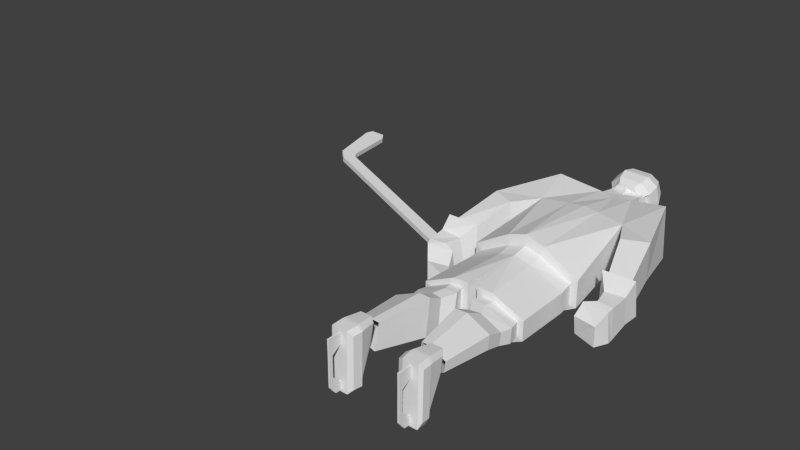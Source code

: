 # Source: player.blend  (saved by Blender 2.73.0; exported with 4.5.12 LTS)
import bpy
from mathutils import Matrix  # noqa: F401  (used for matrix-valued properties, if any)

bpy.ops.wm.read_factory_settings(use_empty=True)
scene = bpy.context.scene
scene.name = 'Scene'

# ---- collections
col_collection_1 = bpy.data.collections.new('Collection 1'); scene.collection.children.link(col_collection_1)

# ---- world
world_world = bpy.data.worlds.new('World'); scene.world = world_world
world_world.color = (0.05088, 0.05088, 0.05088)
world_world.use_sun_shadow = False
world_world.sun_shadow_jitter_overblur = 0.0
world_world.cycles.sampling_method = 'MANUAL'
world_world.cycles.sample_map_resolution = 256

# ---- meshes
me_plane = bpy.data.meshes.new('Plane')
me_plane.from_pydata([(-7.718, -1.054, -0.4152), (-8.164, 0.7904, -0.4793), (-8.164, 0.7904, 0.4266), (-7.723, -1.04, 0.3504), (-8.062, -0.6624, -0.1595), (-8.249, 0.08722, -0.1244), (-8.249, 0.08722, 0.07069), (-8.062, -0.6624, 0.1039), (-7.285, -1.11, -0.5242), (-7.726, 1.215, -0.5999), (-7.726, 1.215, 0.5467), (-7.289, -1.098, 0.4601), (-6.857, -1.004, -0.4643), (-7.311, 1.183, -0.6177), (-7.311, 1.183, 0.564), (-6.861, -0.9928, 0.4006), (-8.148, -0.5754, -0.1863), (-7.862, -0.7711, -0.678), (-8.148, -0.5754, 0.1326), (-7.867, -0.7558, 0.6135), (-7.397, -0.7643, -0.8622), (-7.402, -0.7506, 0.7983), (-6.925, -0.6425, -0.8472), (-6.929, -0.63, 0.7837), (-6.572, -0.8784, -0.3258), (-6.575, -0.8671, 0.2621), (-6.607, -0.5024, -0.6251), (-6.611, -0.4899, 0.5616), (-8.196, -0.3453, -0.1876), (-7.95, -0.2786, 0.7202), (-7.488, -0.09348, 0.9042), (-7.029, -0.02316, 0.9013), (-7.95, -0.2786, -0.7728), (-8.196, -0.3453, 0.1339), (-7.488, -0.09348, -0.9575), (-7.029, -0.02316, -0.955), (-8.262, -0.1805, -0.1667), (-8.085, 0.2514, 0.6233), (-7.593, 0.589, 0.7882), (-7.117, 0.608, 0.7964), (-8.085, 0.2514, -0.6759), (-8.262, -0.1805, 0.113), (-7.593, 0.589, -0.8414), (-7.117, 0.608, -0.8501), (-5.563, -0.7433, -0.6337), (-5.437, 0.3918, -0.6337), (-5.437, 0.3918, 0.6174), (-5.563, -0.7433, 0.6174), (-6.544, -0.595, -0.5845), (-6.134, 0.4761, -0.6054), (-6.134, 0.4761, 0.5889), (-6.544, -0.595, 0.5682), (-5.867, 0.4761, -0.001333), (-5.437, 0.3918, -0.008168), (-6.278, -0.6196, -0.001493), (-5.558, -0.7504, -0.002722), (-7.671, -0.5287, -0.5171), (-7.991, 0.4093, -0.5171), (-7.991, 0.4093, 0.4869), (-7.671, -0.5287, 0.4869), (-8.072, 0.4322, -0.008547), (-7.704, -0.6694, -0.008547), (-6.13, 1.137, -0.5357), (-6.13, 1.137, 0.5198), (-5.937, 1.13, -0.001859), (-7.546, 0.9676, -0.5171), (-7.546, 0.9676, 0.487), (-7.561, 1.073, -0.008538), (-6.974, -0.898, -0.003553), (-7.158, -0.7128, 0.6368), (-7.103, 0.506, -0.7867), (-7.158, -0.7128, -0.6616), (-7.103, 0.506, 0.7623), (-6.749, 1.343, -0.003542), (-6.923, 1.207, -0.6616), (-6.923, 1.207, 0.6368), (-5.411, -1.131, -2.173), (-2.561, -1.171, -3.109), (-5.221, 0.7937, -2.38), (-2.561, 0.2923, -3.109), (-0.6493, -0.5983, -3.512), (-0.7931, 0.4356, -3.512), (-0.5912, -0.7911, -3.713), (-0.8512, 0.6283, -3.713), (-0.09477, -0.3984, -3.654), (-0.2633, 0.683, -3.646), (0.8132, -0.2583, -3.579), (0.6129, 0.9903, -3.579), (1.12, 0.2346, -3.333), (1.111, 0.9896, -3.333), (-3.323, -1.059, -1.629), (-2.151, -1.171, -2.196), (-0.6865, -0.5983, -2.655), (-0.5725, -0.7911, -2.483), (-0.1053, -0.3297, -2.878), (0.6733, -0.2146, -2.594), (1.003, 0.2016, -2.495), (0.4024, 0.9771, -3.573), (0.5994, -0.3246, -3.626), (0.5289, -0.3283, -3.018), (-3.323, 0.3203, -1.629), (-2.151, 0.2085, -2.196), (-0.6865, 0.4828, -2.655), (-0.5725, 0.6442, -2.483), (-0.1984, 0.6827, -2.751), (0.5284, 0.927, -2.594), (0.9071, 0.8949, -2.506), (0.5055, 0.8789, -3.018), (-5.359, 0.5428, 1.295e-07), (-3.488, -1.207, 1.295e-07), (-3.471, 1.24, 1.295e-07), (0.1029, -0.5072, -2.025), (0.09745, 0.5346, -2.025), (0.1617, -1.535, 1.295e-07), (0.1946, 1.535, 1.295e-07), (-3.444, -1.151, -0.5894), (-5.758, -0.7688, -0.6282), (-3.449, 1.063, -0.5894), (-5.525, 0.5505, -0.6827), (0.1607, -1.311, -0.6936), (0.1662, 1.281, -0.6936), (0.1384, -0.3211, -1.78), (0.1337, 0.4917, -1.78), (0.1898, -1.123, 1.295e-07), (0.2184, 1.272, 1.295e-07), (0.1889, -0.9478, -0.6177), (0.1937, 1.074, -0.6177), (0.7287, -0.2635, -1.843), (0.7239, 0.509, -1.843), (0.78, -1.026, 1.295e-07), (0.8087, 1.251, 1.295e-07), (0.7792, -0.8593, -0.6049), (0.7839, 1.062, -0.6049), (3.018, -0.3347, -1.91), (3.014, 0.4079, -1.91), (3.093, 1.121, -0.1828), (3.065, -0.9073, -0.75), (3.07, 0.9396, -0.75), (3.049, -0.2422, -1.709), (3.046, 0.2944, -1.709), (3.106, 0.8097, -0.4104), (3.085, -0.656, -0.837), (3.088, 0.6787, -0.837), (3.498, -0.2749, -1.815), (3.553, 0.2589, -1.815), (3.668, 0.7646, -0.3283), (3.488, -0.6902, -0.7911), (3.637, 0.6363, -0.7911), (3.957, -0.3092, -1.738), (4.024, 0.1316, -1.738), (4.088, 0.5493, -0.5562), (3.905, -0.6521, -0.9443), (4.072, 0.4432, -0.9443), (4.642, -0.594, -1.805), (4.718, -0.09947, -1.805), (4.789, 0.3691, -0.4797), (4.584, -0.9787, -0.9151), (4.771, 0.2502, -0.9151), (3.067, -0.9329, -0.1742), (3.082, -0.6669, -0.4098), (3.477, -0.6973, -0.2958), (3.964, -0.6517, -0.5465), (4.602, -0.977, -0.4781), (6.663, -0.6627, -1.717), (6.741, -0.3289, -1.717), (6.816, -0.0127, -0.8086), (6.602, -0.9223, -1.107), (6.797, -0.09297, -1.107), (6.614, -0.9221, -0.8076), (6.798, -0.2717, -0.9603), (6.676, -0.8779, -0.9603), (6.702, -0.8485, -1.651), (6.818, -0.2683, -1.651), (7.396, 0.9165, -0.8049), (7.338, -0.959, -0.8049), (7.335, -0.9262, -1.726), (7.391, 0.869, -1.726), (7.715, 0.9165, -0.8535), (7.681, -0.9417, -0.8535), (7.663, -0.9095, -1.728), (7.696, 0.869, -1.728), (7.345, 0.6363, -0.8315), (7.236, -0.959, -0.8315), (7.237, -0.9262, -1.713), (7.342, 0.6008, -1.713), (7.35, -1.096, -1.605), (6.569, -1.001, -1.549), (7.418, 1.115, -1.605), (6.713, -0.2859, -1.549), (7.754, -1.076, -1.615), (7.795, 1.115, -1.615), (7.358, 0.7849, -1.595), (7.229, -1.096, -1.595), (6.569, -1.001, -1.126), (7.418, 1.115, -1.004), (7.795, 1.115, -1.049), (7.229, -1.096, -1.025), (7.35, -1.096, -1.004), (6.713, -0.2859, -1.126), (7.754, -1.076, -1.049), (7.358, 0.7849, -1.025), (8.131, -0.9423, -1.353), (8.124, -0.3383, -1.353), (8.124, -0.3383, -1.279), (8.131, -0.9423, -1.279), (7.769, -0.9423, -1.353), (7.769, -0.552, -1.353), (7.769, -0.552, -1.279), (7.769, -0.9423, -1.279), (8.262, -0.9408, -1.353), (8.255, -0.3368, -1.353), (8.255, -0.3368, -1.279), (8.262, -0.9408, -1.279), (8.13, 0.425, -1.353), (8.13, 0.425, -1.279), (8.261, 0.4265, -1.353), (8.261, 0.4265, -1.279), (8.147, 0.9136, -1.353), (8.147, 0.9136, -1.279), (8.257, 0.7566, -1.353), (8.257, 0.7566, -1.279), (8.014, 0.5521, -1.353), (8.014, 0.5521, -1.279), (8.031, 1.041, -1.353), (8.031, 1.041, -1.279), (7.862, 0.737, -1.349), (7.862, 0.737, -1.284), (7.873, 1.049, -1.349), (7.873, 1.049, -1.284), (7.76, 0.7415, -1.347), (7.76, 0.7415, -1.285), (7.77, 1.038, -1.347), (7.77, 1.038, -1.285), (-5.411, -1.131, 2.173), (-2.561, -1.171, 3.109), (-5.221, 0.7937, 2.38), (-2.561, 0.2923, 3.109), (-0.6493, -0.5983, 3.512), (-0.7931, 0.4356, 3.512), (-0.5912, -0.7911, 3.713), (-0.8512, 0.6283, 3.713), (-0.09477, -0.3984, 3.654), (-0.2633, 0.683, 3.646), (0.8132, -0.2583, 3.579), (0.6129, 0.9903, 3.579), (1.12, 0.2346, 3.333), (1.111, 0.9896, 3.333), (-3.323, -1.059, 1.629), (-2.151, -1.171, 2.196), (-0.6865, -0.5983, 2.655), (-0.5725, -0.7911, 2.483), (-0.1053, -0.3297, 2.878), (0.6733, -0.2146, 2.594), (1.003, 0.2016, 2.495), (0.4024, 0.9771, 3.573), (0.5994, -0.3246, 3.626), (0.5289, -0.3283, 3.018), (-3.323, 0.3203, 1.629), (-2.151, 0.2085, 2.196), (-0.6865, 0.4828, 2.655), (-0.5725, 0.6442, 2.483), (-0.1984, 0.6827, 2.751), (0.5284, 0.927, 2.594), (0.9071, 0.8949, 2.506), (0.5055, 0.8789, 3.018), (0.1029, -0.5072, 2.025), (0.09745, 0.5346, 2.025), (-3.444, -1.151, 0.5894), (-5.758, -0.7688, 0.6282), (-3.449, 1.063, 0.5894), (-5.525, 0.5505, 0.6827), (0.1607, -1.311, 0.6936), (0.1662, 1.281, 0.6936), (0.1384, -0.3211, 1.78), (0.1337, 0.4917, 1.78), (0.1889, -0.9478, 0.6177), (0.1937, 1.074, 0.6177), (0.7287, -0.2635, 1.843), (0.7239, 0.509, 1.843), (0.7792, -0.8593, 0.6049), (0.7839, 1.062, 0.6049), (3.018, -0.3347, 1.91), (3.014, 0.4079, 1.91), (3.093, 1.121, 0.1828), (3.065, -0.9073, 0.75), (3.07, 0.9396, 0.75), (3.049, -0.2422, 1.709), (3.046, 0.2944, 1.709), (3.106, 0.8097, 0.4104), (3.085, -0.656, 0.837), (3.088, 0.6787, 0.837), (3.498, -0.2749, 1.815), (3.553, 0.2589, 1.815), (3.668, 0.7646, 0.3283), (3.488, -0.6902, 0.7911), (3.637, 0.6363, 0.7911), (3.957, -0.3092, 1.738), (4.024, 0.1316, 1.738), (4.088, 0.5493, 0.5562), (3.905, -0.6521, 0.9443), (4.072, 0.4432, 0.9443), (4.642, -0.594, 1.805), (4.718, -0.09947, 1.805), (4.789, 0.3691, 0.4797), (4.584, -0.9787, 0.9151), (4.771, 0.2502, 0.9151), (3.067, -0.9329, 0.1742), (3.082, -0.6669, 0.4098), (3.477, -0.6973, 0.2958), (3.964, -0.6517, 0.5465), (4.602, -0.977, 0.4781), (6.663, -0.6627, 1.717), (6.741, -0.3289, 1.717), (6.816, -0.0127, 0.8086), (6.602, -0.9223, 1.107), (6.797, -0.09297, 1.107), (6.614, -0.9221, 0.8076), (6.798, -0.2717, 0.9603), (6.676, -0.8779, 0.9603), (6.702, -0.8485, 1.651), (6.818, -0.2683, 1.651), (7.396, 0.9165, 0.8049), (7.338, -0.959, 0.8049), (7.335, -0.9262, 1.726), (7.391, 0.869, 1.726), (7.715, 0.9165, 0.8535), (7.681, -0.9417, 0.8535), (7.663, -0.9095, 1.728), (7.696, 0.869, 1.728), (7.345, 0.6363, 0.8315), (7.236, -0.959, 0.8315), (7.237, -0.9262, 1.713), (7.342, 0.6008, 1.713), (7.35, -1.096, 1.605), (6.569, -1.001, 1.549), (7.418, 1.115, 1.605), (6.713, -0.2859, 1.549), (7.754, -1.076, 1.615), (7.795, 1.115, 1.615), (7.358, 0.7849, 1.595), (7.229, -1.096, 1.595), (6.569, -1.001, 1.126), (7.418, 1.115, 1.004), (7.795, 1.115, 1.049), (7.229, -1.096, 1.025), (7.35, -1.096, 1.004), (6.713, -0.2859, 1.126), (7.754, -1.076, 1.049), (7.358, 0.7849, 1.025), (8.131, -0.9423, 1.353), (8.124, -0.3383, 1.353), (8.124, -0.3383, 1.279), (8.131, -0.9423, 1.279), (7.769, -0.9423, 1.353), (7.769, -0.552, 1.353), (7.769, -0.552, 1.279), (7.769, -0.9423, 1.279), (8.262, -0.9408, 1.353), (8.255, -0.3368, 1.353), (8.255, -0.3368, 1.279), (8.262, -0.9408, 1.279), (8.13, 0.425, 1.353), (8.13, 0.425, 1.279), (8.261, 0.4265, 1.353), (8.261, 0.4265, 1.279), (8.147, 0.9136, 1.353), (8.147, 0.9136, 1.279), (8.257, 0.7566, 1.353), (8.257, 0.7566, 1.279), (8.014, 0.5521, 1.353), (8.014, 0.5521, 1.279), (8.031, 1.041, 1.353), (8.031, 1.041, 1.279), (7.862, 0.737, 1.349), (7.862, 0.737, 1.284), (7.873, 1.049, 1.349), (7.873, 1.049, 1.284), (7.76, 0.7415, 1.347), (7.76, 0.7415, 1.285), (7.77, 1.038, 1.347), (7.77, 1.038, 1.285)], [], [(36, 5, 1, 40), (5, 6, 2, 1), (18, 7, 3, 19), (7, 4, 0, 3), (3, 0, 8, 11), (41, 6, 5, 36), (11, 8, 12, 15), (19, 3, 11, 21), (1, 2, 10, 9), (40, 1, 9, 42), (43, 13, 14, 39), (21, 11, 15, 23), (9, 10, 14, 13), (42, 9, 13, 43), (8, 20, 22, 12), (30, 21, 23, 31), (22, 23, 27, 26), (0, 17, 20, 8), (29, 19, 21, 30), (7, 18, 16, 4), (33, 18, 19, 29), (4, 16, 17, 0), (24, 26, 27, 25), (23, 15, 25, 27), (15, 12, 24, 25), (12, 22, 26, 24), (41, 33, 29, 37), (37, 29, 30, 38), (38, 30, 31, 39), (20, 34, 35, 22), (22, 35, 31, 23), (17, 32, 34, 20), (18, 33, 28, 16), (16, 28, 32, 17), (10, 38, 39, 14), (2, 37, 38, 10), (6, 41, 37, 2), (34, 42, 43, 35), (35, 43, 39, 31), (32, 40, 42, 34), (33, 41, 36, 28), (28, 36, 40, 32), (48, 49, 45, 44), (52, 50, 46, 53), (50, 51, 47, 46), (54, 48, 44, 55), (55, 53, 46, 47), (70, 57, 65, 74), (68, 69, 59, 61), (44, 45, 53, 55), (51, 54, 55, 47), (49, 52, 53, 45), (61, 60, 57, 56), (59, 58, 60, 61), (71, 68, 61, 56), (69, 72, 58, 59), (72, 50, 63, 75), (70, 71, 56, 57), (73, 74, 65, 67), (75, 73, 67, 66), (57, 60, 67, 65), (60, 58, 66, 67), (52, 49, 62, 64), (50, 52, 64, 63), (63, 64, 73, 75), (64, 62, 74, 73), (49, 48, 71, 70), (58, 72, 75, 66), (51, 50, 72, 69), (48, 54, 68, 71), (54, 51, 69, 68), (49, 70, 74, 62), (51, 54, 48), (76, 78, 79, 77), (79, 81, 80, 77), (81, 83, 82, 80), (83, 85, 84, 82), (97, 87, 86, 98), (87, 89, 88, 86), (85, 97, 98, 84), (99, 107, 104, 94), (96, 106, 105, 95), (95, 105, 107, 99), (94, 104, 103, 93), (93, 103, 102, 92), (92, 102, 101, 91), (91, 101, 100, 90), (79, 78, 100, 101), (81, 79, 101, 102), (83, 81, 102, 103), (85, 83, 103, 104), (89, 87, 105, 106), (87, 97, 107, 105), (97, 85, 104, 107), (88, 96, 95, 86), (86, 95, 99, 98), (98, 99, 94, 84), (84, 94, 93, 82), (82, 93, 92, 80), (80, 92, 91, 77), (77, 91, 90, 76), (88, 89, 106, 96), (117, 118, 108, 110), (117, 120, 112, 100), (115, 119, 113, 109), (100, 112, 111, 90), (90, 111, 119, 115), (76, 116, 118, 78), (110, 114, 120, 117), (100, 78, 118, 117), (90, 115, 116, 76), (114, 124, 126, 120), (119, 125, 123, 113), (120, 126, 122, 112), (111, 121, 125, 119), (112, 122, 121, 111), (124, 130, 132, 126), (125, 131, 129, 123), (126, 132, 128, 122), (121, 127, 131, 125), (122, 128, 127, 121), (130, 135, 137, 132), (132, 137, 134, 128), (127, 133, 136, 131), (128, 134, 133, 127), (135, 140, 142, 137), (137, 142, 139, 134), (133, 138, 141, 136), (134, 139, 138, 133), (140, 145, 147, 142), (142, 147, 144, 139), (138, 143, 146, 141), (139, 144, 143, 138), (145, 150, 152, 147), (147, 152, 149, 144), (143, 148, 151, 146), (144, 149, 148, 143), (150, 155, 157, 152), (152, 157, 154, 149), (148, 153, 156, 151), (149, 154, 153, 148), (129, 131, 136, 158), (141, 159, 158, 136), (146, 160, 159, 141), (151, 161, 160, 146), (156, 162, 161, 151), (135, 130, 129, 158), (140, 135, 158, 159), (145, 140, 159, 160), (150, 145, 160, 161), (155, 150, 161, 162), (162, 168, 165, 155), (156, 166, 168, 162), (155, 165, 167, 157), (157, 167, 164, 154), (153, 163, 166, 156), (154, 164, 163, 153), (181, 169, 170, 182), (192, 186, 171, 183), (183, 171, 172, 184), (200, 198, 169, 181), (188, 172, 171, 186), (187, 190, 180, 176), (176, 180, 179, 175), (197, 199, 178, 174), (174, 178, 177, 173), (190, 189, 179, 180), (194, 200, 181, 173), (175, 183, 184, 176), (185, 192, 183, 175), (173, 181, 182, 174), (197, 196, 192, 185), (176, 184, 191, 187), (195, 199, 189, 190), (175, 179, 189, 185), (194, 195, 190, 187), (198, 188, 186, 193), (184, 172, 188, 191), (196, 193, 186, 192), (182, 170, 193, 196), (169, 198, 193, 170), (173, 177, 195, 194), (177, 178, 199, 195), (174, 182, 196, 197), (187, 191, 200, 194), (185, 189, 199, 197), (191, 188, 198, 200), (205, 206, 202, 201), (206, 207, 203, 202), (207, 208, 204, 203), (208, 205, 201, 204), (204, 201, 209, 212), (208, 207, 206, 205), (209, 210, 211, 212), (203, 204, 212, 211), (210, 202, 213, 215), (201, 202, 210, 209), (215, 213, 217, 219), (203, 211, 216, 214), (211, 210, 215, 216), (202, 203, 214, 213), (217, 218, 220, 219), (214, 216, 220, 218), (216, 215, 219, 220), (214, 218, 224, 222), (222, 224, 228, 226), (217, 213, 221, 223), (218, 217, 223, 224), (213, 214, 222, 221), (226, 228, 232, 230), (223, 221, 225, 227), (224, 223, 227, 228), (221, 222, 226, 225), (229, 230, 232, 231), (227, 225, 229, 231), (228, 227, 231, 232), (225, 226, 230, 229), (233, 234, 236, 235), (236, 234, 237, 238), (238, 237, 239, 240), (240, 239, 241, 242), (254, 255, 243, 244), (244, 243, 245, 246), (242, 241, 255, 254), (256, 251, 261, 264), (253, 252, 262, 263), (252, 256, 264, 262), (251, 250, 260, 261), (250, 249, 259, 260), (249, 248, 258, 259), (248, 247, 257, 258), (236, 258, 257, 235), (238, 259, 258, 236), (240, 260, 259, 238), (242, 261, 260, 240), (246, 263, 262, 244), (244, 262, 264, 254), (254, 264, 261, 242), (245, 243, 252, 253), (243, 255, 256, 252), (255, 241, 251, 256), (241, 239, 250, 251), (239, 237, 249, 250), (237, 234, 248, 249), (234, 233, 247, 248), (245, 253, 263, 246), (110, 269, 272, 114), (269, 257, 266, 272), (267, 109, 113, 271), (257, 247, 265, 266), (247, 267, 271, 265), (233, 235, 270, 268), (130, 280, 285, 283), (257, 269, 270, 235), (247, 233, 268, 267), (55, 268, 270, 108), (283, 306, 129, 130), (271, 113, 123, 275), (272, 266, 274, 276), (265, 271, 275, 273), (266, 265, 273, 274), (124, 276, 280, 130), (276, 274, 278, 280), (273, 275, 279, 277), (274, 273, 277, 278), (129, 306, 284, 279), (280, 278, 282, 285), (277, 279, 284, 281), (278, 277, 281, 282), (283, 285, 290, 288), (285, 282, 287, 290), (281, 284, 289, 286), (282, 281, 286, 287), (288, 290, 295, 293), (290, 287, 292, 295), (286, 289, 294, 291), (287, 286, 291, 292), (293, 295, 300, 298), (295, 292, 297, 300), (291, 294, 299, 296), (292, 291, 296, 297), (298, 300, 305, 303), (300, 297, 302, 305), (296, 299, 304, 301), (297, 296, 301, 302), (275, 123, 129, 279), (289, 284, 306, 307), (294, 289, 307, 308), (299, 294, 308, 309), (304, 299, 309, 310), (288, 307, 306, 283), (293, 308, 307, 288), (298, 309, 308, 293), (303, 310, 309, 298), (310, 303, 313, 316), (304, 310, 316, 314), (303, 305, 315, 313), (305, 302, 312, 315), (301, 304, 314, 311), (302, 301, 311, 312), (329, 330, 318, 317), (340, 331, 319, 334), (331, 332, 320, 319), (348, 329, 317, 346), (336, 334, 319, 320), (335, 324, 328, 338), (324, 323, 327, 328), (345, 322, 326, 347), (322, 321, 325, 326), (338, 328, 327, 337), (342, 321, 329, 348), (323, 324, 332, 331), (333, 323, 331, 340), (321, 322, 330, 329), (345, 333, 340, 344), (324, 335, 339, 332), (343, 338, 337, 347), (323, 333, 337, 327), (342, 335, 338, 343), (346, 341, 334, 336), (332, 339, 336, 320), (344, 340, 334, 341), (330, 344, 341, 318), (317, 318, 341, 346), (321, 342, 343, 325), (325, 343, 347, 326), (322, 345, 344, 330), (335, 342, 348, 339), (333, 345, 347, 337), (339, 348, 346, 336), (353, 349, 350, 354), (354, 350, 351, 355), (355, 351, 352, 356), (356, 352, 349, 353), (352, 360, 357, 349), (356, 353, 354, 355), (357, 360, 359, 358), (351, 359, 360, 352), (358, 363, 361, 350), (349, 357, 358, 350), (363, 367, 365, 361), (351, 362, 364, 359), (359, 364, 363, 358), (350, 361, 362, 351), (365, 367, 368, 366), (362, 366, 368, 364), (364, 368, 367, 363), (362, 370, 372, 366), (370, 374, 376, 372), (365, 371, 369, 361), (366, 372, 371, 365), (361, 369, 370, 362), (374, 378, 380, 376), (371, 375, 373, 369), (372, 376, 375, 371), (369, 373, 374, 370), (377, 379, 380, 378), (375, 379, 377, 373), (376, 380, 379, 375), (373, 377, 378, 374), (114, 272, 276, 124), (269, 110, 108, 270), (115, 109, 55, 116), (55, 108, 118, 116), (267, 268, 55, 109)])
_uv = me_plane.uv_layers.new(name='UVMap')
_uv.uv.foreach_set('vector', [0.6014, 0.8436, 0.609, 0.8433, 0.6255, 0.8371, 0.6138, 0.8371, 0.1604, 0.8429, 0.1533, 0.8429, 0.1371, 0.834, 0.1758, 0.834, 0.8292, 0.8426, 0.8283, 0.8384, 0.8362, 0.8221, 0.8448, 0.829, 0.8283, 0.8384, 0.8197, 0.8384, 0.8114, 0.8219, 0.8362, 0.8221, 0.8362, 0.8221, 0.8114, 0.8219, 0.8077, 0.8039, 0.8379, 0.804, 0.6014, 0.8436, 0.609, 0.8433, 0.609, 0.8433, 0.6014, 0.8436, 0.8379, 0.804, 0.8077, 0.8039, 0.8116, 0.7833, 0.834, 0.7834, 0.8448, 0.829, 0.8362, 0.8221, 0.8379, 0.804, 0.8482, 0.8095, 0.1758, 0.834, 0.1371, 0.834, 0.1312, 0.8187, 0.1802, 0.8187, 0.6138, 0.8371, 0.6255, 0.8371, 0.6399, 0.8221, 0.6236, 0.8187, 0.6244, 0.8005, 0.6438, 0.8049, 0.6438, 0.8049, 0.6244, 0.8005, 0.8482, 0.8095, 0.8379, 0.804, 0.834, 0.7834, 0.8438, 0.7867, 0.1802, 0.8187, 0.1312, 0.8187, 0.1304, 0.8044, 0.1809, 0.8044, 0.6236, 0.8187, 0.6399, 0.8221, 0.6438, 0.8049, 0.6244, 0.8005, 0.8077, 0.8039, 0.7973, 0.8093, 0.8018, 0.7865, 0.8116, 0.7833, 0.6042, 0.8142, 0.5855, 0.8105, 0.5856, 0.7899, 0.6064, 0.7968, 0.8018, 0.7865, 0.8438, 0.7867, 0.8354, 0.7723, 0.8109, 0.7721, 0.8114, 0.8219, 0.8029, 0.8288, 0.7973, 0.8093, 0.8077, 0.8039, 0.5987, 0.8317, 0.5851, 0.8282, 0.5855, 0.8105, 0.6042, 0.8142, 0.8283, 0.8384, 0.8292, 0.8426, 0.8189, 0.8426, 0.8197, 0.8384, 0.5967, 0.841, 0.5902, 0.839, 0.5851, 0.8282, 0.5987, 0.8317, 0.8197, 0.8384, 0.8189, 0.8426, 0.8029, 0.8288, 0.8114, 0.8219, 0.8171, 0.7704, 0.8109, 0.7721, 0.8354, 0.7723, 0.8292, 0.7706, 0.8438, 0.7867, 0.834, 0.7834, 0.8292, 0.7706, 0.8354, 0.7723, 0.834, 0.7834, 0.8116, 0.7833, 0.8171, 0.7704, 0.8292, 0.7706, 0.8116, 0.7833, 0.8018, 0.7865, 0.8109, 0.7721, 0.8171, 0.7704, 0.6014, 0.8436, 0.5967, 0.841, 0.5987, 0.8317, 0.6138, 0.8371, 0.6138, 0.8371, 0.5987, 0.8317, 0.6042, 0.8142, 0.6236, 0.8187, 0.6236, 0.8187, 0.6042, 0.8142, 0.6064, 0.7968, 0.6244, 0.8005, 0.5851, 0.8103, 0.6042, 0.8142, 0.6064, 0.7968, 0.5852, 0.7897, 0.5852, 0.7897, 0.6064, 0.7968, 0.6064, 0.7968, 0.5856, 0.7899, 0.5847, 0.828, 0.5987, 0.8317, 0.6042, 0.8142, 0.5851, 0.8103, 0.5902, 0.839, 0.5967, 0.841, 0.5967, 0.841, 0.5902, 0.839, 0.5902, 0.839, 0.5967, 0.841, 0.5987, 0.8317, 0.5847, 0.828, 0.6399, 0.8221, 0.6236, 0.8187, 0.6244, 0.8005, 0.6438, 0.8049, 0.6255, 0.8371, 0.6138, 0.8371, 0.6236, 0.8187, 0.6399, 0.8221, 0.609, 0.8433, 0.6014, 0.8436, 0.6138, 0.8371, 0.6255, 0.8371, 0.6042, 0.8142, 0.6236, 0.8187, 0.6244, 0.8005, 0.6064, 0.7968, 0.6064, 0.7968, 0.6244, 0.8005, 0.6244, 0.8005, 0.6064, 0.7968, 0.5987, 0.8317, 0.6138, 0.8371, 0.6236, 0.8187, 0.6042, 0.8142, 0.5967, 0.841, 0.6014, 0.8436, 0.6014, 0.8436, 0.5967, 0.841, 0.5967, 0.841, 0.6014, 0.8436, 0.6138, 0.8371, 0.5987, 0.8317, 0.5869, 0.7682, 0.6194, 0.7516, 0.6169, 0.7234, 0.5824, 0.7285, 0.1564, 0.741, 0.1381, 0.7519, 0.1372, 0.7235, 0.1566, 0.7235, 0.6194, 0.7516, 0.5869, 0.7682, 0.5824, 0.7285, 0.6169, 0.7234, 0.8243, 0.7566, 0.8062, 0.7677, 0.8047, 0.727, 0.8241, 0.727, 0.1566, 0.7286, 0.1566, 0.7235, 0.1372, 0.7235, 0.1372, 0.7286, 0.6204, 0.7908, 0.6174, 0.8268, 0.6344, 0.8088, 0.6416, 0.7836, 0.8243, 0.7855, 0.8442, 0.7931, 0.8395, 0.8144, 0.8241, 0.8158, 0.176, 0.7286, 0.176, 0.7235, 0.1566, 0.7235, 0.1566, 0.7286, 0.8421, 0.7677, 0.8243, 0.7566, 0.8241, 0.727, 0.8436, 0.727, 0.1751, 0.7519, 0.1564, 0.741, 0.1566, 0.7235, 0.176, 0.7235, 0.1566, 0.8158, 0.1566, 0.8308, 0.1724, 0.8275, 0.1724, 0.8145, 0.1413, 0.8145, 0.1413, 0.8275, 0.1566, 0.8308, 0.1566, 0.8158, 0.8038, 0.7931, 0.8243, 0.7855, 0.8241, 0.8158, 0.8083, 0.8144, 0.5833, 0.7931, 0.6204, 0.7908, 0.6174, 0.8268, 0.5889, 0.8139, 0.6204, 0.7908, 0.6194, 0.7516, 0.6395, 0.7515, 0.6416, 0.7836, 0.6204, 0.7908, 0.5833, 0.7931, 0.5889, 0.8139, 0.6174, 0.8268, 0.1565, 0.7769, 0.1768, 0.784, 0.1724, 0.8094, 0.1566, 0.81, 0.1366, 0.784, 0.1565, 0.7769, 0.1566, 0.81, 0.1413, 0.8094, 0.1724, 0.8275, 0.1566, 0.8308, 0.1566, 0.81, 0.1724, 0.8094, 0.1566, 0.8308, 0.1413, 0.8275, 0.1413, 0.8094, 0.1566, 0.81, 0.1564, 0.741, 0.1751, 0.7519, 0.1729, 0.7517, 0.1564, 0.7438, 0.1381, 0.7519, 0.1564, 0.741, 0.1564, 0.7438, 0.1403, 0.7517, 0.1403, 0.7517, 0.1564, 0.7438, 0.1565, 0.7769, 0.1366, 0.784, 0.1564, 0.7438, 0.1729, 0.7517, 0.1768, 0.784, 0.1565, 0.7769, 0.6194, 0.7516, 0.5869, 0.7682, 0.5833, 0.7931, 0.6204, 0.7908, 0.6174, 0.8268, 0.6204, 0.7908, 0.6416, 0.7836, 0.6344, 0.8088, 0.5869, 0.7682, 0.6194, 0.7516, 0.6204, 0.7908, 0.5833, 0.7931, 0.8062, 0.7677, 0.8243, 0.7566, 0.8243, 0.7855, 0.8038, 0.7931, 0.8243, 0.7566, 0.8421, 0.7677, 0.8442, 0.7931, 0.8243, 0.7855, 0.6194, 0.7516, 0.6204, 0.7908, 0.6416, 0.7836, 0.6395, 0.7515, 0.8421, 0.7677, 0.8243, 0.7566, 0.8062, 0.7677, 0.5743, 0.7198, 0.6325, 0.7091, 0.6141, 0.6022, 0.5697, 0.6045, 0.6141, 0.6022, 0.6191, 0.5328, 0.588, 0.525, 0.5697, 0.6045, 0.6191, 0.5328, 0.6249, 0.5355, 0.5822, 0.5223, 0.588, 0.525, 0.6249, 0.5355, 0.6274, 0.5119, 0.5948, 0.503, 0.5822, 0.5223, 0.6373, 0.4855, 0.638, 0.477, 0.6004, 0.4665, 0.5981, 0.475, 0.638, 0.477, 0.6387, 0.4568, 0.6158, 0.455, 0.6004, 0.4665, 0.6274, 0.5119, 0.6373, 0.4855, 0.5981, 0.475, 0.5948, 0.503, 0.6008, 0.4811, 0.6333, 0.4881, 0.6253, 0.5125, 0.5983, 0.5039, 0.6169, 0.4667, 0.6353, 0.4738, 0.6347, 0.4876, 0.6044, 0.4765, 0.6044, 0.4765, 0.6347, 0.4876, 0.6333, 0.4881, 0.6008, 0.4811, 0.5983, 0.5039, 0.6253, 0.5125, 0.6228, 0.5257, 0.584, 0.5184, 0.584, 0.5184, 0.6228, 0.5257, 0.618, 0.529, 0.5888, 0.5234, 0.5888, 0.5234, 0.618, 0.529, 0.6131, 0.6037, 0.5759, 0.5966, 0.5759, 0.5966, 0.6131, 0.6037, 0.6134, 0.6671, 0.5758, 0.6686, 0.2531, 0.6104, 0.2305, 0.7206, 0.2071, 0.642, 0.2247, 0.5934, 0.2657, 0.5371, 0.2531, 0.6104, 0.2247, 0.5934, 0.239, 0.5327, 0.2719, 0.5395, 0.2657, 0.5371, 0.239, 0.5327, 0.2337, 0.5279, 0.2698, 0.5151, 0.2719, 0.5395, 0.2337, 0.5279, 0.242, 0.5124, 0.2601, 0.4581, 0.2677, 0.4788, 0.2371, 0.4823, 0.2344, 0.4666, 0.2677, 0.4788, 0.2675, 0.4875, 0.2503, 0.4832, 0.2371, 0.4823, 0.2675, 0.4875, 0.2698, 0.5151, 0.242, 0.5124, 0.2503, 0.4832, 0.7205, 0.4578, 0.7466, 0.4626, 0.7435, 0.4763, 0.7128, 0.4705, 0.7128, 0.4705, 0.7435, 0.4763, 0.7303, 0.4823, 0.7114, 0.4794, 0.7114, 0.4794, 0.7303, 0.4823, 0.7347, 0.5086, 0.7105, 0.5081, 0.7105, 0.5081, 0.7347, 0.5086, 0.7469, 0.5279, 0.7087, 0.5287, 0.7087, 0.5287, 0.7469, 0.5279, 0.7416, 0.5327, 0.7149, 0.5311, 0.7149, 0.5311, 0.7416, 0.5327, 0.7559, 0.5934, 0.7275, 0.6104, 0.7275, 0.6104, 0.7559, 0.5934, 0.7735, 0.642, 0.7566, 0.7285, 0.2601, 0.4578, 0.2601, 0.4581, 0.2344, 0.4666, 0.234, 0.4626, 0.1748, 0.6471, 0.1777, 0.7332, 0.1566, 0.7263, 0.1564, 0.6481, 0.1748, 0.6471, 0.178, 0.4973, 0.2194, 0.5002, 0.2071, 0.642, 0.8058, 0.647, 0.8026, 0.4975, 0.8241, 0.4975, 0.8241, 0.6488, 0.2071, 0.642, 0.2194, 0.5002, 0.2194, 0.4999, 0.2071, 0.642, 0.7735, 0.642, 0.7612, 0.4999, 0.8026, 0.4975, 0.8058, 0.647, 0.224, 0.7285, 0.176, 0.7429, 0.1777, 0.7332, 0.2305, 0.7206, 0.1564, 0.6481, 0.1564, 0.4961, 0.178, 0.4973, 0.1748, 0.6471, 0.2071, 0.642, 0.2305, 0.7206, 0.1777, 0.7332, 0.1748, 0.6471, 0.7735, 0.642, 0.8058, 0.647, 0.8046, 0.7429, 0.7566, 0.7285, 0.1564, 0.4961, 0.1564, 0.4951, 0.1757, 0.4962, 0.178, 0.4973, 0.8026, 0.4975, 0.8049, 0.4964, 0.8241, 0.4963, 0.8241, 0.4975, 0.178, 0.4973, 0.1757, 0.4962, 0.2118, 0.4987, 0.2194, 0.5002, 0.7612, 0.4999, 0.7688, 0.4985, 0.8049, 0.4964, 0.8026, 0.4975, 0.2194, 0.5002, 0.2118, 0.4987, 0.2118, 0.4985, 0.2194, 0.4999, 0.1523, 0.4939, 0.1523, 0.4708, 0.1711, 0.4717, 0.1715, 0.4949, 0.8032, 0.4892, 0.8036, 0.4667, 0.8203, 0.4667, 0.8203, 0.4892, 0.1715, 0.4949, 0.1711, 0.4717, 0.2096, 0.4741, 0.2076, 0.4973, 0.7712, 0.4911, 0.7695, 0.4686, 0.8036, 0.4667, 0.8032, 0.4892, 0.2076, 0.4973, 0.2096, 0.4741, 0.2096, 0.4739, 0.2076, 0.4971, 0.1625, 0.4841, 0.1673, 0.3822, 0.1819, 0.3832, 0.1781, 0.4852, 0.1781, 0.4852, 0.1819, 0.3832, 0.2118, 0.3857, 0.2101, 0.4878, 0.7695, 0.4686, 0.7677, 0.3815, 0.7996, 0.3797, 0.8036, 0.4667, 0.2096, 0.4741, 0.2117, 0.3842, 0.2117, 0.384, 0.2096, 0.4739, 0.158, 0.3811, 0.165, 0.3806, 0.1783, 0.3813, 0.1756, 0.382, 0.1756, 0.382, 0.1783, 0.3813, 0.2054, 0.3829, 0.2117, 0.3842, 0.7677, 0.3815, 0.7732, 0.3803, 0.7972, 0.3789, 0.7996, 0.3797, 0.2117, 0.3842, 0.2054, 0.3829, 0.2054, 0.3828, 0.2117, 0.384, 0.1692, 0.3755, 0.1667, 0.3522, 0.1811, 0.3535, 0.1825, 0.3762, 0.1825, 0.3762, 0.1811, 0.3535, 0.2129, 0.3569, 0.2096, 0.3779, 0.771, 0.3778, 0.7677, 0.3592, 0.7995, 0.3596, 0.7981, 0.3763, 0.2096, 0.3779, 0.2129, 0.3569, 0.2129, 0.3592, 0.2096, 0.3778, 0.1667, 0.3522, 0.1738, 0.3348, 0.1858, 0.3354, 0.1811, 0.3535, 0.1811, 0.3535, 0.1858, 0.3354, 0.2105, 0.3374, 0.2129, 0.3569, 0.7677, 0.3592, 0.7701, 0.3402, 0.7948, 0.3423, 0.7995, 0.3596, 0.2129, 0.3569, 0.2105, 0.3374, 0.2105, 0.3402, 0.2129, 0.3592, 0.1738, 0.3348, 0.1714, 0.3057, 0.1849, 0.3064, 0.1858, 0.3354, 0.1858, 0.3354, 0.1849, 0.3064, 0.2126, 0.3087, 0.2105, 0.3374, 0.7701, 0.3402, 0.768, 0.3118, 0.7957, 0.3142, 0.7948, 0.3423, 0.2105, 0.3374, 0.2126, 0.3087, 0.2126, 0.3118, 0.2105, 0.3402, 0.8203, 0.4667, 0.8036, 0.4667, 0.7996, 0.3797, 0.8155, 0.3796, 0.7972, 0.3789, 0.809, 0.379, 0.8155, 0.3796, 0.7996, 0.3797, 0.7995, 0.3596, 0.8149, 0.3601, 0.8114, 0.3764, 0.7981, 0.3763, 0.7948, 0.3423, 0.8071, 0.3399, 0.8149, 0.3601, 0.7995, 0.3596, 0.7957, 0.3142, 0.8093, 0.3135, 0.8071, 0.3399, 0.7948, 0.3423, 0.8091, 0.384, 0.811, 0.4834, 0.7777, 0.4847, 0.779, 0.3851, 0.7927, 0.4522, 0.796, 0.463, 0.8017, 0.3953, 0.7966, 0.4035, 0.1667, 0.3522, 0.1692, 0.3755, 0.1692, 0.3764, 0.1657, 0.3601, 0.1738, 0.3348, 0.1667, 0.3522, 0.1657, 0.3601, 0.1735, 0.3399, 0.1714, 0.3057, 0.1738, 0.3348, 0.1735, 0.3399, 0.1713, 0.3135, 0.1713, 0.3135, 0.1816, 0.23, 0.1816, 0.2217, 0.1714, 0.3057, 0.7957, 0.3142, 0.7897, 0.2306, 0.799, 0.23, 0.8093, 0.3135, 0.1714, 0.3057, 0.1816, 0.2217, 0.1909, 0.2225, 0.1849, 0.3064, 0.1849, 0.3064, 0.1909, 0.2225, 0.2099, 0.2248, 0.2126, 0.3087, 0.768, 0.3118, 0.7707, 0.228, 0.7897, 0.2306, 0.7957, 0.3142, 0.2126, 0.3087, 0.2099, 0.2248, 0.2099, 0.228, 0.2126, 0.3118, 0.1823, 0.1998, 0.1863, 0.2224, 0.1863, 0.2275, 0.1823, 0.2043, 0.5748, 0.2023, 0.5774, 0.2262, 0.5815, 0.2214, 0.5794, 0.202, 0.5794, 0.202, 0.5815, 0.2214, 0.5973, 0.2172, 0.6208, 0.1982, 0.1883, 0.1992, 0.1915, 0.226, 0.1863, 0.2224, 0.1823, 0.1998, 0.5968, 0.221, 0.5973, 0.2172, 0.5815, 0.2214, 0.5774, 0.2262, 0.6348, 0.1955, 0.6348, 0.1819, 0.6281, 0.1854, 0.6281, 0.1965, 0.6281, 0.1965, 0.6281, 0.1854, 0.5799, 0.1866, 0.5794, 0.1985, 0.7929, 0.1996, 0.7915, 0.1828, 0.7976, 0.1858, 0.7991, 0.2, 0.1815, 0.2, 0.183, 0.1858, 0.183, 0.1844, 0.1815, 0.1976, 0.6348, 0.1819, 0.5754, 0.1833, 0.5799, 0.1866, 0.6281, 0.1854, 0.1877, 0.1967, 0.1883, 0.1992, 0.1823, 0.1998, 0.1815, 0.1976, 0.5794, 0.1985, 0.5794, 0.202, 0.6208, 0.1982, 0.6281, 0.1965, 0.5748, 0.1979, 0.5748, 0.2023, 0.5794, 0.202, 0.5794, 0.1985, 0.1815, 0.1976, 0.1823, 0.1998, 0.1823, 0.2043, 0.1815, 0.2, 0.7929, 0.1996, 0.7923, 0.2046, 0.7745, 0.2046, 0.7742, 0.1996, 0.6281, 0.1965, 0.6208, 0.1982, 0.6258, 0.1977, 0.6348, 0.1955, 0.1891, 0.1811, 0.1891, 0.1828, 0.2067, 0.1828, 0.2067, 0.1811, 0.5794, 0.1985, 0.5799, 0.1866, 0.5754, 0.1833, 0.5748, 0.1979, 0.1877, 0.1967, 0.1891, 0.1811, 0.2067, 0.1811, 0.2064, 0.1967, 0.1915, 0.226, 0.2046, 0.226, 0.2046, 0.2319, 0.1915, 0.2319, 0.6208, 0.1982, 0.5973, 0.2172, 0.5968, 0.221, 0.6258, 0.1977, 0.7923, 0.2046, 0.7891, 0.2319, 0.776, 0.2319, 0.7745, 0.2046, 0.7983, 0.2043, 0.7943, 0.2275, 0.7891, 0.2319, 0.7923, 0.2046, 0.1863, 0.2224, 0.1915, 0.226, 0.1915, 0.2319, 0.1863, 0.2275, 0.1815, 0.1976, 0.183, 0.1844, 0.1891, 0.1811, 0.1877, 0.1967, 0.183, 0.1844, 0.183, 0.1858, 0.1891, 0.1828, 0.1891, 0.1811, 0.7991, 0.2, 0.7983, 0.2043, 0.7923, 0.2046, 0.7929, 0.1996, 0.2064, 0.1967, 0.2061, 0.1992, 0.1883, 0.1992, 0.1877, 0.1967, 0.7742, 0.1996, 0.7739, 0.1828, 0.7915, 0.1828, 0.7929, 0.1996, 0.2061, 0.1992, 0.2046, 0.226, 0.1915, 0.226, 0.1883, 0.1992, 0.7821, 0.1822, 0.7821, 0.1822, 0.7821, 0.1674, 0.7821, 0.1672, 0.7821, 0.1822, 0.7844, 0.1822, 0.7844, 0.1674, 0.7821, 0.1674, 0.7844, 0.1822, 0.7844, 0.1822, 0.7844, 0.1672, 0.7844, 0.1674, 0.7844, 0.1822, 0.7821, 0.1822, 0.7821, 0.1672, 0.7844, 0.1672, 0.7844, 0.1672, 0.7821, 0.1672, 0.7821, 0.1617, 0.7844, 0.1617, 0.7844, 0.1822, 0.7844, 0.1822, 0.7821, 0.1822, 0.7821, 0.1822, 0.7821, 0.1617, 0.7821, 0.162, 0.7844, 0.162, 0.7844, 0.1617, 0.7844, 0.1674, 0.7844, 0.1672, 0.7844, 0.1617, 0.7844, 0.162, 0.1985, 0.162, 0.1985, 0.1674, 0.1985, 0.1672, 0.1985, 0.1618, 0.7821, 0.1672, 0.7821, 0.1674, 0.7821, 0.162, 0.7821, 0.1617, 0.1985, 0.1618, 0.1985, 0.1672, 0.1985, 0.1665, 0.1985, 0.1619, 0.1962, 0.1674, 0.1962, 0.162, 0.1962, 0.1618, 0.1962, 0.1672, 0.1962, 0.162, 0.1985, 0.162, 0.1985, 0.1618, 0.1962, 0.1618, 0.1985, 0.1674, 0.1962, 0.1674, 0.1962, 0.1672, 0.1985, 0.1672, 0.1985, 0.1665, 0.1962, 0.1665, 0.1962, 0.1619, 0.1985, 0.1619, 0.1962, 0.1672, 0.1962, 0.1618, 0.1962, 0.1619, 0.1962, 0.1665, 0.1962, 0.1618, 0.1985, 0.1618, 0.1985, 0.1619, 0.1962, 0.1619, 0.1962, 0.1672, 0.1962, 0.1665, 0.1962, 0.1713, 0.1962, 0.172, 0.1962, 0.172, 0.1962, 0.1713, 0.1964, 0.1779, 0.1964, 0.1783, 0.1985, 0.1665, 0.1985, 0.1672, 0.1985, 0.172, 0.1985, 0.1713, 0.1962, 0.1665, 0.1985, 0.1665, 0.1985, 0.1713, 0.1962, 0.1713, 0.1985, 0.1672, 0.1962, 0.1672, 0.1962, 0.172, 0.1985, 0.172, 0.1964, 0.1783, 0.1964, 0.1779, 0.1964, 0.1821, 0.1964, 0.1826, 0.1985, 0.1713, 0.1985, 0.172, 0.1984, 0.1783, 0.1984, 0.1779, 0.1962, 0.1713, 0.1985, 0.1713, 0.1984, 0.1779, 0.1964, 0.1779, 0.1985, 0.172, 0.1962, 0.172, 0.1964, 0.1783, 0.1984, 0.1783, 0.1983, 0.1826, 0.1964, 0.1826, 0.1964, 0.1821, 0.1983, 0.1821, 0.1984, 0.1779, 0.1984, 0.1783, 0.1983, 0.1826, 0.1983, 0.1821, 0.1964, 0.1779, 0.1984, 0.1779, 0.1983, 0.1821, 0.1964, 0.1821, 0.1984, 0.1783, 0.1964, 0.1783, 0.1964, 0.1826, 0.1983, 0.1826, 0.5743, 0.7198, 0.5697, 0.6045, 0.6141, 0.6022, 0.6325, 0.7091, 0.6141, 0.6022, 0.5697, 0.6045, 0.588, 0.525, 0.6191, 0.5328, 0.6191, 0.5328, 0.588, 0.525, 0.5822, 0.5223, 0.6249, 0.5355, 0.6249, 0.5355, 0.5822, 0.5223, 0.5948, 0.503, 0.6274, 0.5119, 0.6373, 0.4855, 0.5981, 0.475, 0.6004, 0.4665, 0.638, 0.477, 0.638, 0.477, 0.6004, 0.4665, 0.6158, 0.455, 0.6387, 0.4568, 0.6274, 0.5119, 0.5948, 0.503, 0.5981, 0.475, 0.6373, 0.4855, 0.6008, 0.4811, 0.5983, 0.5039, 0.6253, 0.5125, 0.6333, 0.4881, 0.6169, 0.4667, 0.6044, 0.4765, 0.6347, 0.4876, 0.6353, 0.4738, 0.6044, 0.4765, 0.6008, 0.4811, 0.6333, 0.4881, 0.6347, 0.4876, 0.5983, 0.5039, 0.584, 0.5184, 0.6228, 0.5257, 0.6253, 0.5125, 0.584, 0.5184, 0.5888, 0.5234, 0.618, 0.529, 0.6228, 0.5257, 0.5888, 0.5234, 0.5759, 0.5966, 0.6131, 0.6037, 0.618, 0.529, 0.5759, 0.5966, 0.5758, 0.6686, 0.6134, 0.6671, 0.6131, 0.6037, 0.05979, 0.6104, 0.08819, 0.5934, 0.1058, 0.642, 0.08246, 0.7206, 0.04727, 0.5371, 0.07393, 0.5327, 0.08819, 0.5934, 0.05979, 0.6104, 0.04101, 0.5395, 0.07926, 0.5279, 0.07393, 0.5327, 0.04727, 0.5371, 0.0431, 0.5151, 0.07092, 0.5124, 0.07926, 0.5279, 0.04101, 0.5395, 0.05284, 0.4581, 0.07856, 0.4666, 0.0758, 0.4823, 0.04519, 0.4788, 0.04519, 0.4788, 0.0758, 0.4823, 0.06262, 0.4832, 0.04538, 0.4875, 0.04538, 0.4875, 0.06262, 0.4832, 0.07092, 0.5124, 0.0431, 0.5151, 0.9278, 0.4578, 0.9354, 0.4705, 0.9048, 0.4763, 0.9017, 0.4626, 0.9354, 0.4705, 0.9369, 0.4794, 0.918, 0.4823, 0.9048, 0.4763, 0.9369, 0.4794, 0.9377, 0.5081, 0.9136, 0.5086, 0.918, 0.4823, 0.9377, 0.5081, 0.9396, 0.5287, 0.9013, 0.5279, 0.9136, 0.5086, 0.9396, 0.5287, 0.9333, 0.5311, 0.9067, 0.5327, 0.9013, 0.5279, 0.9333, 0.5311, 0.9208, 0.6104, 0.8924, 0.5934, 0.9067, 0.5327, 0.9208, 0.6104, 0.8917, 0.7285, 0.8748, 0.642, 0.8924, 0.5934, 0.05284, 0.4578, 0.0789, 0.4626, 0.07856, 0.4666, 0.05284, 0.4581, 0.1565, 0.6481, 0.1381, 0.6471, 0.1349, 0.4973, 0.1565, 0.4961, 0.1381, 0.6471, 0.1058, 0.642, 0.09349, 0.5002, 0.1349, 0.4973, 0.8425, 0.647, 0.8241, 0.6488, 0.8241, 0.4975, 0.8457, 0.4975, 0.1058, 0.642, 0.1058, 0.642, 0.09349, 0.4999, 0.09349, 0.5002, 0.8748, 0.642, 0.8425, 0.647, 0.8457, 0.4975, 0.8871, 0.4999, 0.08891, 0.7285, 0.08246, 0.7206, 0.1352, 0.7332, 0.1369, 0.7429, 0.1523, 0.4708, 0.1338, 0.4689, 0.1293, 0.3792, 0.1469, 0.3783, 0.1058, 0.642, 0.1381, 0.6471, 0.1352, 0.7332, 0.08246, 0.7206, 0.8748, 0.642, 0.8917, 0.7285, 0.8437, 0.7429, 0.8425, 0.647, 0.1565, 0.7345, 0.1369, 0.7429, 0.1352, 0.7332, 0.1563, 0.7263, 0.1469, 0.3783, 0.1472, 0.3793, 0.1523, 0.4719, 0.1523, 0.4708, 0.8457, 0.4975, 0.8241, 0.4975, 0.8241, 0.4963, 0.8433, 0.4964, 0.1349, 0.4973, 0.09349, 0.5002, 0.1011, 0.4987, 0.1373, 0.4962, 0.8871, 0.4999, 0.8457, 0.4975, 0.8433, 0.4964, 0.8795, 0.4985, 0.09349, 0.5002, 0.09349, 0.4999, 0.1011, 0.4985, 0.1011, 0.4987, 0.1523, 0.4939, 0.1334, 0.4921, 0.1338, 0.4689, 0.1523, 0.4708, 0.1334, 0.4921, 0.1039, 0.4945, 0.102, 0.4713, 0.1338, 0.4689, 0.8753, 0.4971, 0.8391, 0.4951, 0.8387, 0.4719, 0.8772, 0.4739, 0.1039, 0.4945, 0.1039, 0.4943, 0.102, 0.4711, 0.102, 0.4713, 0.1596, 0.4842, 0.1646, 0.3805, 0.1811, 0.3806, 0.177, 0.4842, 0.1338, 0.4689, 0.102, 0.4713, 0.09987, 0.3814, 0.1293, 0.3792, 0.2125, 0.4865, 0.177, 0.4842, 0.1811, 0.3806, 0.2144, 0.3827, 0.102, 0.4713, 0.102, 0.4711, 0.09987, 0.3812, 0.09987, 0.3814, 0.1469, 0.3783, 0.1293, 0.3792, 0.1266, 0.3785, 0.1399, 0.3778, 0.1293, 0.3792, 0.09987, 0.3814, 0.09948, 0.3801, 0.1266, 0.3785, 0.8793, 0.384, 0.8433, 0.3822, 0.846, 0.3814, 0.8731, 0.3828, 0.09987, 0.3814, 0.09987, 0.3812, 0.09948, 0.38, 0.09948, 0.3801, 0.1437, 0.3755, 0.1304, 0.3762, 0.1319, 0.3535, 0.1463, 0.3522, 0.1304, 0.3762, 0.1033, 0.3779, 0.1, 0.3569, 0.1319, 0.3535, 0.8773, 0.3778, 0.8502, 0.3763, 0.8487, 0.3596, 0.8806, 0.3592, 0.1033, 0.3779, 0.1033, 0.3778, 0.1, 0.3592, 0.1, 0.3569, 0.1463, 0.3522, 0.1319, 0.3535, 0.1271, 0.3354, 0.1392, 0.3348, 0.1319, 0.3535, 0.1, 0.3569, 0.1024, 0.3374, 0.1271, 0.3354, 0.8806, 0.3592, 0.8487, 0.3596, 0.8535, 0.3423, 0.8782, 0.3402, 0.1, 0.3569, 0.1, 0.3592, 0.1024, 0.3402, 0.1024, 0.3374, 0.1392, 0.3348, 0.1271, 0.3354, 0.128, 0.3064, 0.1416, 0.3057, 0.1271, 0.3354, 0.1024, 0.3374, 0.1003, 0.3087, 0.128, 0.3064, 0.8782, 0.3402, 0.8535, 0.3423, 0.8526, 0.3142, 0.8803, 0.3118, 0.1024, 0.3374, 0.1024, 0.3402, 0.1003, 0.3118, 0.1003, 0.3087, 0.8391, 0.4951, 0.8202, 0.4892, 0.8202, 0.4667, 0.8387, 0.4719, 0.846, 0.3814, 0.8433, 0.3822, 0.8254, 0.3821, 0.8327, 0.3815, 0.8487, 0.3596, 0.8502, 0.3763, 0.8369, 0.3764, 0.8333, 0.3601, 0.8535, 0.3423, 0.8487, 0.3596, 0.8333, 0.3601, 0.8411, 0.3399, 0.8526, 0.3142, 0.8535, 0.3423, 0.8411, 0.3399, 0.839, 0.3135, 0.1399, 0.3778, 0.1399, 0.3787, 0.1472, 0.3793, 0.1469, 0.3783, 0.1463, 0.3522, 0.1473, 0.3601, 0.1437, 0.3764, 0.1437, 0.3755, 0.1392, 0.3348, 0.1395, 0.3399, 0.1473, 0.3601, 0.1463, 0.3522, 0.1416, 0.3057, 0.1416, 0.3135, 0.1395, 0.3399, 0.1392, 0.3348, 0.1416, 0.3135, 0.1416, 0.3057, 0.1313, 0.2217, 0.1314, 0.23, 0.8526, 0.3142, 0.839, 0.3135, 0.8492, 0.23, 0.8585, 0.2306, 0.1416, 0.3057, 0.128, 0.3064, 0.122, 0.2225, 0.1313, 0.2217, 0.128, 0.3064, 0.1003, 0.3087, 0.1031, 0.2248, 0.122, 0.2225, 0.8803, 0.3118, 0.8526, 0.3142, 0.8585, 0.2306, 0.8775, 0.228, 0.1003, 0.3087, 0.1003, 0.3118, 0.1031, 0.228, 0.1031, 0.2248, 0.1306, 0.1998, 0.1306, 0.2043, 0.1266, 0.2275, 0.1266, 0.2224, 0.5748, 0.2023, 0.5794, 0.202, 0.5815, 0.2214, 0.5774, 0.2262, 0.5794, 0.202, 0.6208, 0.1982, 0.5973, 0.2172, 0.5815, 0.2214, 0.1246, 0.1992, 0.1306, 0.1998, 0.1266, 0.2224, 0.1215, 0.226, 0.5968, 0.221, 0.5774, 0.2262, 0.5815, 0.2214, 0.5973, 0.2172, 0.6348, 0.1955, 0.6281, 0.1965, 0.6281, 0.1854, 0.6348, 0.1819, 0.6281, 0.1965, 0.5794, 0.1985, 0.5799, 0.1866, 0.6281, 0.1854, 0.8553, 0.1996, 0.8492, 0.2, 0.8507, 0.1858, 0.8568, 0.1828, 0.1314, 0.2, 0.1314, 0.1976, 0.1299, 0.1844, 0.1299, 0.1858, 0.6348, 0.1819, 0.6281, 0.1854, 0.5799, 0.1866, 0.5754, 0.1833, 0.1252, 0.1967, 0.1314, 0.1976, 0.1306, 0.1998, 0.1246, 0.1992, 0.5794, 0.1985, 0.6281, 0.1965, 0.6208, 0.1982, 0.5794, 0.202, 0.5748, 0.1979, 0.5794, 0.1985, 0.5794, 0.202, 0.5748, 0.2023, 0.1314, 0.1976, 0.1314, 0.2, 0.1306, 0.2043, 0.1306, 0.1998, 0.8553, 0.1996, 0.874, 0.1996, 0.8737, 0.2046, 0.856, 0.2046, 0.6281, 0.1965, 0.6348, 0.1955, 0.6258, 0.1977, 0.6208, 0.1982, 0.1238, 0.1811, 0.1063, 0.1811, 0.1063, 0.1828, 0.1238, 0.1828, 0.5794, 0.1985, 0.5748, 0.1979, 0.5754, 0.1833, 0.5799, 0.1866, 0.1252, 0.1967, 0.1066, 0.1967, 0.1063, 0.1811, 0.1238, 0.1811, 0.1215, 0.226, 0.1215, 0.2319, 0.1083, 0.2319, 0.1083, 0.226, 0.6208, 0.1982, 0.6258, 0.1977, 0.5968, 0.221, 0.5973, 0.2172, 0.856, 0.2046, 0.8737, 0.2046, 0.8723, 0.2319, 0.8591, 0.2319, 0.85, 0.2043, 0.856, 0.2046, 0.8591, 0.2319, 0.854, 0.2275, 0.1266, 0.2224, 0.1266, 0.2275, 0.1215, 0.2319, 0.1215, 0.226, 0.1314, 0.1976, 0.1252, 0.1967, 0.1238, 0.1811, 0.1299, 0.1844, 0.1299, 0.1844, 0.1238, 0.1811, 0.1238, 0.1828, 0.1299, 0.1858, 0.8492, 0.2, 0.8553, 0.1996, 0.856, 0.2046, 0.85, 0.2043, 0.1066, 0.1967, 0.1252, 0.1967, 0.1246, 0.1992, 0.1069, 0.1992, 0.874, 0.1996, 0.8553, 0.1996, 0.8568, 0.1828, 0.8743, 0.1828, 0.1069, 0.1992, 0.1246, 0.1992, 0.1215, 0.226, 0.1083, 0.226, 0.8662, 0.1822, 0.8662, 0.1672, 0.8662, 0.1674, 0.8662, 0.1822, 0.8662, 0.1822, 0.8662, 0.1674, 0.8639, 0.1674, 0.8639, 0.1822, 0.8639, 0.1822, 0.8639, 0.1674, 0.8639, 0.1672, 0.8639, 0.1822, 0.8639, 0.1822, 0.8639, 0.1672, 0.8662, 0.1672, 0.8662, 0.1822, 0.8639, 0.1672, 0.8639, 0.1617, 0.8662, 0.1617, 0.8662, 0.1672, 0.8639, 0.1822, 0.8662, 0.1822, 0.8662, 0.1822, 0.8639, 0.1822, 0.8662, 0.1617, 0.8639, 0.1617, 0.8639, 0.162, 0.8662, 0.162, 0.8639, 0.1674, 0.8639, 0.162, 0.8639, 0.1617, 0.8639, 0.1672, 0.1144, 0.162, 0.1144, 0.1618, 0.1144, 0.1672, 0.1144, 0.1674, 0.8662, 0.1672, 0.8662, 0.1617, 0.8662, 0.162, 0.8662, 0.1674, 0.1144, 0.1618, 0.1144, 0.1619, 0.1144, 0.1665, 0.1144, 0.1672, 0.1167, 0.1674, 0.1167, 0.1672, 0.1167, 0.1618, 0.1167, 0.162, 0.1167, 0.162, 0.1167, 0.1618, 0.1144, 0.1618, 0.1144, 0.162, 0.1144, 0.1674, 0.1144, 0.1672, 0.1167, 0.1672, 0.1167, 0.1674, 0.1144, 0.1665, 0.1144, 0.1619, 0.1167, 0.1619, 0.1167, 0.1665, 0.1167, 0.1672, 0.1167, 0.1665, 0.1167, 0.1619, 0.1167, 0.1618, 0.1167, 0.1618, 0.1167, 0.1619, 0.1144, 0.1619, 0.1144, 0.1618, 0.1167, 0.1672, 0.1167, 0.172, 0.1167, 0.1713, 0.1167, 0.1665, 0.1167, 0.172, 0.1165, 0.1783, 0.1165, 0.1779, 0.1167, 0.1713, 0.1144, 0.1665, 0.1144, 0.1713, 0.1144, 0.172, 0.1144, 0.1672, 0.1167, 0.1665, 0.1167, 0.1713, 0.1144, 0.1713, 0.1144, 0.1665, 0.1144, 0.1672, 0.1144, 0.172, 0.1167, 0.172, 0.1167, 0.1672, 0.1165, 0.1783, 0.1165, 0.1826, 0.1165, 0.1821, 0.1165, 0.1779, 0.1144, 0.1713, 0.1145, 0.1779, 0.1145, 0.1783, 0.1144, 0.172, 0.1167, 0.1713, 0.1165, 0.1779, 0.1145, 0.1779, 0.1144, 0.1713, 0.1144, 0.172, 0.1145, 0.1783, 0.1165, 0.1783, 0.1167, 0.172, 0.1146, 0.1826, 0.1146, 0.1821, 0.1165, 0.1821, 0.1165, 0.1826, 0.1145, 0.1779, 0.1146, 0.1821, 0.1146, 0.1826, 0.1145, 0.1783, 0.1165, 0.1779, 0.1165, 0.1821, 0.1146, 0.1821, 0.1145, 0.1779, 0.1145, 0.1783, 0.1146, 0.1826, 0.1165, 0.1826, 0.1165, 0.1783, 0.1565, 0.4961, 0.1349, 0.4973, 0.1373, 0.4962, 0.1565, 0.4951, 0.1381, 0.6471, 0.1565, 0.6481, 0.1563, 0.7263, 0.1352, 0.7332, 0.8058, 0.647, 0.8241, 0.6488, 0.8241, 0.7345, 0.8046, 0.7429, 0.1564, 0.7345, 0.1566, 0.7263, 0.1777, 0.7332, 0.176, 0.7429, 0.8425, 0.647, 0.8437, 0.7429, 0.8241, 0.7345, 0.8241, 0.6488])
me_plane.use_remesh_preserve_volume = False
me_plane.use_remesh_preserve_attributes = False
me_plane.use_mirror_vertex_groups = False
me_plane.update()
me_cube_001 = bpy.data.meshes.new('Cube.001')
me_cube_001.from_pydata([(3.101, -0.4051, -16.57), (3.101, 0.4051, -16.57), (4.999, 0.4051, -17.2), (4.999, -0.4051, -17.2), (3.156, -0.4051, 23.21), (3.156, 0.4051, 23.21), (5.156, 0.4051, 23.21), (5.156, -0.4051, 23.21), (2.406, -0.4051, -17.43), (2.406, 0.4051, -17.43), (4.124, 0.4051, -19.14), (4.124, -0.4051, -19.14), (-4.445, -0.4051, -20.33), (-4.445, 0.4051, -20.33), (-2.879, 0.4051, -23.15), (-2.879, -0.4051, -23.15), (-5.156, -0.4051, -21.36), (-5.156, 0.4051, -21.36), (-4.131, 0.4051, -23.21), (-4.131, -0.4051, -23.21)], [], [(4, 5, 1, 0), (5, 6, 2, 1), (6, 7, 3, 2), (7, 4, 0, 3), (3, 0, 8, 11), (7, 6, 5, 4), (11, 8, 12, 15), (2, 3, 11, 10), (1, 2, 10, 9), (0, 1, 9, 8), (15, 12, 16, 19), (10, 11, 15, 14), (9, 10, 14, 13), (8, 9, 13, 12), (16, 17, 18, 19), (14, 15, 19, 18), (13, 14, 18, 17), (12, 13, 17, 16)])
_uv = me_cube_001.uv_layers.new(name='UVMap')
_uv.uv.foreach_set('vector', [0.288, 0.7508, 0.2879, 0.7508, 0.2876, 0.313, 0.2877, 0.313, 0.2879, 0.7508, 0.3008, 0.7509, 0.3014, 0.3032, 0.2876, 0.313, 0.3008, 0.7509, 0.3009, 0.7509, 0.3015, 0.3032, 0.3014, 0.3032, 0.3009, 0.7509, 0.288, 0.7508, 0.2877, 0.313, 0.3015, 0.3032, 0.3015, 0.3032, 0.2877, 0.313, 0.2822, 0.3038, 0.293, 0.2909, 0.3009, 0.7509, 0.3008, 0.7509, 0.2879, 0.7508, 0.288, 0.7508, 0.293, 0.2909, 0.2822, 0.3038, 0.2295, 0.2736, 0.2392, 0.2492, 0.3014, 0.3032, 0.3015, 0.3032, 0.293, 0.2909, 0.2929, 0.2909, 0.2876, 0.313, 0.3014, 0.3032, 0.2929, 0.2909, 0.2821, 0.3038, 0.2877, 0.313, 0.2876, 0.313, 0.2821, 0.3038, 0.2822, 0.3038, 0.2392, 0.2492, 0.2295, 0.2736, 0.2241, 0.2629, 0.2295, 0.2485, 0.2929, 0.2909, 0.293, 0.2909, 0.2392, 0.2492, 0.2391, 0.2492, 0.2821, 0.3038, 0.2929, 0.2909, 0.2391, 0.2492, 0.2294, 0.2736, 0.2822, 0.3038, 0.2821, 0.3038, 0.2294, 0.2736, 0.2295, 0.2736, 0.2241, 0.2629, 0.2239, 0.2629, 0.2294, 0.2485, 0.2295, 0.2485, 0.2391, 0.2492, 0.2392, 0.2492, 0.2295, 0.2485, 0.2294, 0.2485, 0.2294, 0.2736, 0.2391, 0.2492, 0.2294, 0.2485, 0.2239, 0.2629, 0.2295, 0.2736, 0.2294, 0.2736, 0.2239, 0.2629, 0.2241, 0.2629])
me_cube_001.use_remesh_preserve_volume = False
me_cube_001.use_remesh_preserve_attributes = False
me_cube_001.use_mirror_vertex_groups = False
me_cube_001.update()
arm_armature = bpy.data.armatures.new('Armature')  # bones are not reproduced

# ---- objects
ob_empty = bpy.data.objects.new('Empty', None)
ob_armature = bpy.data.objects.new('Armature', arm_armature)
ob_plane = bpy.data.objects.new('Plane', me_plane)
ob_cube_001 = bpy.data.objects.new('Cube.001', me_cube_001)

# ---- transforms, parenting, visibility, modifiers, constraints
ob_empty.location = (1.541, -0.01629, -3.777)
ob_empty.empty_image_offset = (0.0, 0.0)
ob_empty.lineart.crease_threshold = 0.0
ob_armature.location = (0.004388, 1.876, 0.07228)
ob_armature.rotation_euler = (-1.571, -0.0, 0.0)
ob_armature.scale = (1.536, 1.536, 1.536)
ob_armature.lineart.crease_threshold = 0.0
ob_plane.parent = ob_armature
ob_plane.matrix_parent_inverse = Matrix(((0.651, 0.0, 0.0, -0.002857), (0.0, -2.794e-08, -0.651, 0.04706), (0.0, 0.651, -2.846e-08, -1.357), (0.0, 0.0, 0.0, 1.0)))
ob_plane.location = (-0.0007448, 2.213, 0.06894)
ob_plane.rotation_euler = (-1.571, -2.98e-08, -1.571)
ob_plane.scale = (0.3111, 0.3111, 0.3111)
ob_plane.lineart.crease_threshold = 0.0
_vg = ob_plane.vertex_groups.new(name='Bone')
for _i, _w in zip([76, 90, 100, 108, 109, 110, 113, 114, 115, 116, 117, 118, 119, 120, 123, 124, 126, 247, 257, 265, 266, 267, 268, 269, 270, 271, 272, 273, 274, 276, 280], [0.01827, 0.1137, 0.07497, 0.1713, 0.7327, 0.5249, 0.05037, 0.07823, 0.7779, 0.2093, 0.5576, 0.0859, 0.001904, 0.07298, 0.009771, 0.06062, 0.05174, 0.1087, 0.0722, 0.0191, 0.05049, 0.7738, 0.0608, 0.5581, 0.05381, 0.003912, 0.1606, 0.0001128, 0.04205, 0.168, 0.009877]): _vg.add([_i], _w, 'REPLACE')
_vg = ob_plane.vertex_groups.new(name='Bone.001')
for _i, _w in zip([233, 235, 247, 257, 268, 269, 270], [0.7786, 0.4999, 0.02162, 0.02113, 0.3269, 0.07324, 0.7109]): _vg.add([_i], _w, 'REPLACE')
_vg = ob_plane.vertex_groups.new(name='Bone.003')
for _i, _w in zip([46, 53, 63, 108, 110, 117, 233, 234, 235, 236, 237, 238, 239, 247, 248, 249, 250, 257, 258, 259, 260, 265, 266, 267, 268, 269, 270, 271, 272, 273, 274, 276, 277, 278], [0.0, 0.0, 0.0, 0.0, 0.0, 0.0, 0.1381, 0.9581, 0.1404, 0.9479, 0.05175, 0.02814, 0.02026, 0.0, 0.914, 0.1036, 0.07383, 0.0, 0.9165, 0.06627, 0.03143, 0.0, 0.0, 0.0, 0.06012, 0.0, 0.0, 0.008532, 0.07517, 0.0, 0.0, 0.056, 0.0, 0.0]): _vg.add([_i], _w, 'REPLACE')
_vg = ob_plane.vertex_groups.new(name='Bone.005')
for _i, _w in zip([249, 250, 251], [0.0887, 0.227, 0.01107]): _vg.add([_i], _w, 'REPLACE')
_vg = ob_plane.vertex_groups.new(name='Bone.015')
for _i, _w in zip([234, 236, 237, 238, 239, 240, 241, 242, 243, 244, 245, 246, 248, 249, 250, 251, 252, 253, 254, 255, 256, 258, 259, 260, 261, 262, 263, 264], [0.001784, 0.0229, 0.935, 0.9586, 0.9579, 0.9755, 0.9923, 0.9947, 0.998, 0.9991, 0.9995, 0.9996, 0.05412, 0.806, 0.698, 0.9568, 0.9963, 0.9986, 0.9987, 0.9978, 0.9918, 0.06814, 0.9271, 0.9611, 0.9867, 0.9987, 0.9991, 0.9981]): _vg.add([_i], _w, 'REPLACE')
_vg = ob_plane.vertex_groups.new(name='Bone.002')
for _i, _w in zip([76, 78, 90, 100, 108, 109, 110, 115, 116, 117, 118], [0.8157, 0.5074, 0.03346, 0.02923, 0.6622, 0.06863, 0.1115, 0.02134, 0.6403, 0.08568, 0.7796]): _vg.add([_i], _w, 'REPLACE')
_vg = ob_plane.vertex_groups.new(name='Bone.004')
for _i, _w in zip([44, 45, 46, 49, 52, 53, 54, 55, 62, 64, 76, 77, 78, 79, 80, 81, 82, 90, 91, 92, 93, 100, 101, 102, 103, 108, 109, 110, 111, 112, 113, 114, 115, 116, 117, 118, 119, 120, 121, 122, 124, 125, 126, 127, 128, 267, 268, 272, 276], [0.0, 0.0, 0.0, 0.0, 0.0, 0.0, 0.0, 0.0, 0.0, 0.0, 0.0, 0.9586, 0.0, 0.9483, 0.05124, 0.02487, 0.01928, 0.03682, 0.9212, 0.1053, 0.07538, 0.07448, 0.914, 0.06826, 0.03455, 0.0, 0.0, 0.0, 0.0, 0.0, 0.009806, 0.03953, 0.0, 0.0, 0.0, 0.0, 0.0, 0.0, 0.0, 0.0, 0.05559, 0.0, 0.0, 0.0, 0.0, 0.0, 0.0, 0.0, 0.0]): _vg.add([_i], _w, 'REPLACE')
_vg = ob_plane.vertex_groups.new(name='Bone.006')
for _i, _w in zip([92, 93, 94], [0.08813, 0.223, 0.01068]): _vg.add([_i], _w, 'REPLACE')
_vg = ob_plane.vertex_groups.new(name='Bone.016')
for _i, _w in zip([77, 79, 80, 81, 82, 83, 84, 85, 86, 87, 88, 89, 91, 92, 93, 94, 95, 96, 97, 98, 99, 101, 102, 103, 104, 105, 106, 107], [0.0009801, 0.02214, 0.9357, 0.9604, 0.9586, 0.9768, 0.9925, 0.9949, 0.998, 0.999, 0.9995, 0.9996, 0.05523, 0.8047, 0.7003, 0.9566, 0.9966, 0.9988, 0.9987, 0.9978, 0.9918, 0.06975, 0.9249, 0.9592, 0.9863, 0.9989, 0.9993, 0.9982]): _vg.add([_i], _w, 'REPLACE')
_vg = ob_plane.vertex_groups.new(name='Bone.013')
for _i, _w in zip([44, 45, 46, 47, 48, 49, 50, 51, 52, 53, 54, 55, 62, 63, 64, 68, 69, 70, 71, 72, 73, 74, 75, 233, 267, 268, 270], [0.8419, 0.6772, 0.6597, 0.8739, 0.1377, 0.1754, 0.1768, 0.1342, 0.2769, 0.7036, 0.487, 0.9666, 0.1052, 0.1023, 0.1208, 0.08282, 0.002981, 0.01709, 0.03901, 0.01757, 0.06715, 0.05731, 0.05342, 0.06294, 0.02508, 0.5487, 0.1203]): _vg.add([_i], _w, 'REPLACE')
_vg = ob_plane.vertex_groups.new(name='Bone.014')
for _i, _w in zip([0, 1, 2, 3, 4, 5, 6, 7, 8, 9, 10, 11, 12, 13, 14, 15, 16, 17, 18, 19, 20, 21, 22, 23, 24, 25, 26, 27, 28, 29, 30, 31, 32, 33, 34, 35, 36, 37, 38, 39, 40, 41, 42, 43, 44, 45, 46, 47, 48, 49, 50, 51, 52, 53, 54, 55, 56, 57, 58, 59, 60, 61, 62, 63, 64, 65, 66, 67, 68, 69, 70, 71, 72, 73, 74, 75], [1.0, 1.0, 1.0, 1.0, 1.0, 1.0, 1.0, 1.0, 1.0, 1.0, 1.0, 1.0, 1.0, 1.0, 1.0, 1.0, 1.0, 1.0, 1.0, 1.0, 1.0, 1.0, 1.0, 1.0, 1.0, 1.0, 1.0, 1.0, 1.0, 1.0, 1.0, 1.0, 1.0, 1.0, 1.0, 1.0, 1.0, 1.0, 1.0, 1.0, 1.0, 1.0, 1.0, 1.0, 0.1581, 0.3228, 0.3403, 0.1261, 0.8623, 0.8246, 0.8232, 0.8658, 0.7231, 0.2964, 0.513, 0.01675, 0.9827, 0.9953, 0.9963, 0.9872, 0.9989, 0.9834, 0.8948, 0.8977, 0.8792, 0.9814, 0.9771, 0.9821, 0.9172, 0.9735, 0.9665, 0.9555, 0.9662, 0.9329, 0.9427, 0.9466]): _vg.add([_i], _w, 'REPLACE')
_vg = ob_plane.vertex_groups.new(name='Bone.007')
for _i, _w in zip([109, 110, 111, 112, 113, 114, 117, 119, 120, 121, 122, 123, 124, 125, 126, 127, 128, 129, 130, 131, 132, 135, 136, 137, 140, 141, 142, 158, 159, 160], [0.01894, 0.02395, 0.4363, 0.3436, 0.8105, 0.389, 0.004485, 0.867, 0.3918, 0.4088, 0.3311, 0.7842, 0.4053, 0.8772, 0.4315, 0.1441, 0.1047, 0.6664, 0.4292, 0.8489, 0.434, 0.061, 0.07397, 0.0339, 0.03599, 0.04086, 0.001531, 0.09628, 0.05962, 0.006817]): _vg.add([_i], _w, 'REPLACE')
_vg = ob_plane.vertex_groups.new(name='Bone.009')
for _i, _w in zip([110, 111, 112, 113, 114, 117, 119, 120, 121, 122, 123, 124, 125, 126, 127, 128, 129, 130, 131, 132, 133, 134, 135, 136, 137, 138, 139, 140, 141, 142, 143, 144, 145, 146, 147, 148, 149, 150, 151, 152, 155, 156, 157, 158, 159, 160, 161, 162], [0.03216, 0.4183, 0.5061, 0.1008, 0.4421, 0.01014, 0.07391, 0.4436, 0.5022, 0.563, 0.155, 0.4598, 0.09165, 0.448, 0.8372, 0.8743, 0.2938, 0.5149, 0.1379, 0.5383, 0.9505, 0.9624, 0.8887, 0.8537, 0.9136, 0.9182, 0.9381, 0.8821, 0.8277, 0.9003, 0.7567, 0.7872, 0.8248, 0.6471, 0.7446, 0.1587, 0.1496, 0.6152, 0.215, 0.2765, 0.08373, 0.03699, 0.03718, 0.822, 0.8163, 0.6942, 0.2468, 0.05722]): _vg.add([_i], _w, 'REPLACE')
_vg = ob_plane.vertex_groups.new(name='Bone.011')
for _i, _w in zip([133, 134, 135, 136, 137, 138, 139, 140, 141, 142, 143, 144, 145, 146, 147, 148, 149, 150, 151, 152, 153, 154, 155, 156, 157, 158, 159, 160, 161, 162, 163, 164, 165, 166, 167, 168, 169, 170, 171, 172, 174, 175, 178, 179, 180, 181, 182, 183, 184, 185, 186, 188, 189, 192, 193, 196, 197, 198, 199], [0.01811, 0.001965, 0.03991, 0.07091, 0.03319, 0.06966, 0.05322, 0.07159, 0.1259, 0.07219, 0.2393, 0.2101, 0.157, 0.3312, 0.2443, 0.84, 0.8497, 0.3787, 0.7789, 0.7206, 0.981, 0.985, 0.9152, 0.9552, 0.9559, 0.07846, 0.1219, 0.2764, 0.7449, 0.9411, 0.9884, 0.9864, 0.9813, 0.9929, 0.9828, 0.9874, 0.2407, 0.6221, 0.6958, 0.161, 0.4929, 0.4809, 0.4741, 0.4673, 0.008973, 0.03028, 0.5004, 0.4856, 0.05137, 0.5002, 0.6704, 0.2009, 0.494, 0.5095, 0.6229, 0.5085, 0.5013, 0.1628, 0.4926]): _vg.add([_i], _w, 'REPLACE')
_vg = ob_plane.vertex_groups.new(name='Bone.017')
for _i, _w in zip([169, 170, 171, 172, 173, 174, 175, 176, 177, 178, 179, 180, 181, 182, 183, 184, 185, 186, 187, 188, 189, 190, 191, 192, 193, 194, 195, 196, 197, 198, 199, 200, 201, 202, 203, 204, 205, 206, 207, 208, 209, 210, 211, 212, 213, 214, 215, 216, 217, 218, 219, 220, 221, 222, 223, 224, 225, 226, 227, 228, 229, 230, 231, 232], [0.7593, 0.3779, 0.3042, 0.839, 1.024, 0.5071, 0.5191, 1.009, 0.9849, 0.5259, 0.5327, 0.9705, 0.9599, 0.4996, 0.5144, 0.9486, 0.4998, 0.3296, 1.001, 0.7991, 0.506, 1.008, 0.9845, 0.4905, 0.3771, 1.01, 1.006, 0.4915, 0.4987, 0.8372, 0.5074, 0.9844, 1.0, 1.0, 1.0, 1.0, 1.0, 1.0, 1.0, 1.0, 1.0, 1.0, 1.0, 1.0, 1.0, 1.0, 1.0, 1.0, 1.0, 1.0, 1.0, 1.0, 1.0, 1.0, 1.0, 1.0, 1.0, 1.0, 1.0, 1.0, 1.0, 1.0, 1.0, 1.0]): _vg.add([_i], _w, 'REPLACE')
_vg = ob_plane.vertex_groups.new(name='Bone.008')
for _i, _w in zip([265, 266, 269, 271, 272, 273, 274, 275, 276, 277, 278, 279, 280, 281, 282, 283, 284, 285, 288, 289, 290, 306, 307, 308], [0.5949, 0.4813, 0.003602, 0.8919, 0.3902, 0.6182, 0.4839, 0.9073, 0.3909, 0.5174, 0.488, 0.8861, 0.4612, 0.01803, 0.0128, 0.06531, 0.08007, 0.04454, 0.0433, 0.05063, 0.01049, 0.1021, 0.06393, 0.0116]): _vg.add([_i], _w, 'REPLACE')
_vg = ob_plane.vertex_groups.new(name='Bone.010')
for _i, _w in zip([265, 266, 271, 272, 273, 274, 275, 276, 277, 278, 279, 280, 281, 282, 283, 284, 285, 286, 287, 288, 289, 290, 291, 292, 293, 294, 295, 296, 297, 298, 299, 300, 303, 304, 305, 306, 307, 308, 309, 310], [0.2419, 0.3387, 0.0446, 0.3554, 0.274, 0.3823, 0.05977, 0.3707, 0.4698, 0.4961, 0.1003, 0.4915, 0.9322, 0.9425, 0.8805, 0.8465, 0.9058, 0.9095, 0.9291, 0.8756, 0.8215, 0.8941, 0.7573, 0.7884, 0.8211, 0.6438, 0.7411, 0.1568, 0.1449, 0.614, 0.2184, 0.278, 0.08412, 0.03894, 0.03814, 0.8143, 0.8104, 0.6908, 0.2495, 0.05824]): _vg.add([_i], _w, 'REPLACE')
_vg = ob_plane.vertex_groups.new(name='Bone.012')
for _i, _w in zip([281, 283, 284, 285, 286, 287, 288, 289, 290, 291, 292, 293, 294, 295, 296, 297, 298, 299, 300, 301, 302, 303, 304, 305, 306, 307, 308, 309, 310, 311, 312, 313, 314, 315, 316, 317, 318, 319, 320, 322, 323, 326, 327, 328, 329, 330, 331, 332, 333, 334, 336, 337, 340, 341, 344, 345, 346, 347], [0.01599, 0.04115, 0.07172, 0.03425, 0.06802, 0.05162, 0.07241, 0.1266, 0.07284, 0.2359, 0.2065, 0.1584, 0.3318, 0.2458, 0.8414, 0.854, 0.379, 0.7745, 0.7185, 0.981, 0.9854, 0.9146, 0.9541, 0.9553, 0.07935, 0.1229, 0.2771, 0.7412, 0.9399, 0.9887, 0.9866, 0.9815, 0.9933, 0.9829, 0.9877, 0.2198, 0.619, 0.6747, 0.1087, 0.4919, 0.4749, 0.4729, 0.4642, 0.006022, 0.01983, 0.4994, 0.4773, 0.04208, 0.4975, 0.6557, 0.1014, 0.4919, 0.5063, 0.6151, 0.5073, 0.5004, 0.1275, 0.4915]): _vg.add([_i], _w, 'REPLACE')
_vg = ob_plane.vertex_groups.new(name='Bone.018')
for _i, _w in zip([317, 318, 319, 320, 321, 322, 323, 324, 325, 326, 327, 328, 329, 330, 331, 332, 333, 334, 335, 336, 337, 338, 339, 340, 341, 342, 343, 344, 345, 346, 347, 348, 349, 350, 351, 352, 353, 354, 355, 356, 357, 358, 359, 360, 361, 362, 363, 364, 365, 366, 367, 368, 369, 370, 371, 372, 373, 374, 375, 376, 377, 378, 379, 380], [0.7802, 0.381, 0.3253, 0.8913, 1.029, 0.5081, 0.5251, 1.012, 0.987, 0.5271, 0.5358, 0.972, 0.9651, 0.5006, 0.5227, 0.954, 0.5025, 0.3443, 1.002, 0.8986, 0.5081, 1.009, 0.9851, 0.4937, 0.3849, 1.013, 1.007, 0.4927, 0.4996, 0.8725, 0.5085, 0.9871, 1.0, 1.0, 1.0, 1.0, 1.0, 1.0, 1.0, 1.0, 1.0, 1.0, 1.0, 1.0, 1.0, 1.0, 1.0, 1.0, 1.0, 1.0, 1.0, 1.0, 1.0, 1.0, 1.0, 1.0, 1.0, 1.0, 1.0, 1.0, 1.0, 1.0, 1.0, 1.0]): _vg.add([_i], _w, 'REPLACE')
_m = ob_plane.modifiers.new('Armature', 'ARMATURE')
_m.object = ob_armature
ob_cube_001.location = (-2.613, 3.568, -0.5249)
ob_cube_001.rotation_euler = (-1.704, -0.02542, -1.89)
ob_cube_001.scale = (0.0821, 0.0821, 0.0821)
ob_cube_001.lineart.crease_threshold = 0.0
_m = ob_cube_001.modifiers.new('Mirror', 'MIRROR')
_m.use_axis = (False, False, False)

# ---- collection membership
col_collection_1.objects.link(ob_empty)
col_collection_1.objects.link(ob_armature)
col_collection_1.objects.link(ob_plane)
col_collection_1.objects.link(ob_cube_001)

# ---- scene / render settings (as saved in the file)
scene.frame_start = 1; scene.frame_end = 250; scene.frame_set(159)
scene.render.engine = 'CYCLES'
scene.render.resolution_percentage = 50
scene.render.dither_intensity = 0.0
scene.cycles.use_denoising = False
scene.cycles.samples = 10
scene.cycles.sampling_pattern = 'TABULATED_SOBOL'
scene.cycles.light_sampling_threshold = 0.0
scene.cycles.use_adaptive_sampling = False
scene.cycles.use_light_tree = False
scene.cycles.blur_glossy = 0.0
scene.cycles.pixel_filter_type = 'GAUSSIAN'
scene.cycles.sample_clamp_indirect = 0.0
scene.view_settings.view_transform = 'Standard'
bpy.context.view_layer.update()

# ---- added for rendering (the .blend has no active camera and no usable light): camera, sun
cam_auto = bpy.data.cameras.new('AutoCamera')
cam_auto.lens = 50.0
cam_auto.sensor_width = 36.0
cam_auto.clip_end = 1000.0
ob_auto_camera = bpy.data.objects.new('AutoCamera', cam_auto)
scene.collection.objects.link(ob_auto_camera)
ob_auto_camera.location = (5.43011, -6.56938, 5.78663)
ob_auto_camera.rotation_euler = (1.09748, -7.21219e-08, 0.694738)
scene.camera = ob_auto_camera
light_auto_sun = bpy.data.lights.new('AutoSun', 'SUN')
light_auto_sun.energy = 3.0
light_auto_sun.angle = 0.0523599
ob_auto_sun = bpy.data.objects.new('AutoSun', light_auto_sun)
scene.collection.objects.link(ob_auto_sun)
ob_auto_sun.rotation_euler = (0.872665, 0.174533, 0.523599)
bpy.context.view_layer.update()
